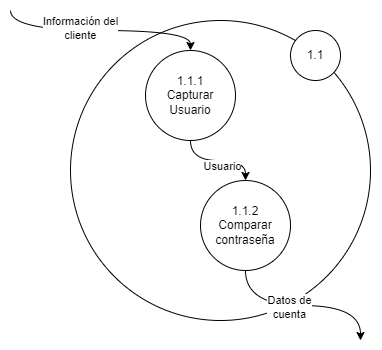

The diagram above was exported from draw.io. Its source (the exported page's mxGraphModel, read from the mxfile embedded in the PNG):
<mxGraphModel dx="1884" dy="1116" grid="1" gridSize="10" guides="1" tooltips="1" connect="1" arrows="1" fold="1" page="1" pageScale="1" pageWidth="827" pageHeight="1169" math="0" shadow="0">
  <root>
    <mxCell id="0" />
    <mxCell id="1" parent="0" />
    <mxCell id="2" value="" style="ellipse;whiteSpace=wrap;html=1;aspect=fixed;" vertex="1" parent="1">
      <mxGeometry x="280" y="20" width="300" height="300" as="geometry" />
    </mxCell>
    <mxCell id="3" value="1.1" style="ellipse;whiteSpace=wrap;html=1;aspect=fixed;" vertex="1" parent="1">
      <mxGeometry x="500" y="30" width="50" height="50" as="geometry" />
    </mxCell>
    <mxCell id="4" style="edgeStyle=orthogonalEdgeStyle;rounded=0;orthogonalLoop=1;jettySize=auto;html=1;exitX=0.5;exitY=1;exitDx=0;exitDy=0;entryX=0.5;entryY=0;entryDx=0;entryDy=0;curved=1;" edge="1" source="8" target="11" parent="1">
      <mxGeometry relative="1" as="geometry" />
    </mxCell>
    <mxCell id="5" value="Usuario" style="edgeLabel;html=1;align=center;verticalAlign=middle;resizable=0;points=[];" vertex="1" connectable="0" parent="4">
      <mxGeometry x="-0.048" y="1" relative="1" as="geometry">
        <mxPoint x="6" y="6" as="offset" />
      </mxGeometry>
    </mxCell>
    <mxCell id="6" style="edgeStyle=orthogonalEdgeStyle;rounded=0;orthogonalLoop=1;jettySize=auto;html=1;exitX=0.5;exitY=0;exitDx=0;exitDy=0;curved=1;startArrow=classic;startFill=1;endArrow=none;endFill=0;" edge="1" source="8" parent="1">
      <mxGeometry relative="1" as="geometry">
        <mxPoint x="220" y="10" as="targetPoint" />
      </mxGeometry>
    </mxCell>
    <mxCell id="7" value="Información del&lt;br style=&quot;border-color: var(--border-color);&quot;&gt;cliente" style="edgeLabel;html=1;align=center;verticalAlign=middle;resizable=0;points=[];" vertex="1" connectable="0" parent="6">
      <mxGeometry x="0.1917" y="-3" relative="1" as="geometry">
        <mxPoint as="offset" />
      </mxGeometry>
    </mxCell>
    <mxCell id="8" value="1.1.1&lt;br&gt;Capturar Usuario" style="ellipse;whiteSpace=wrap;html=1;aspect=fixed;" vertex="1" parent="1">
      <mxGeometry x="355" y="50" width="90" height="90" as="geometry" />
    </mxCell>
    <mxCell id="9" style="edgeStyle=orthogonalEdgeStyle;rounded=0;orthogonalLoop=1;jettySize=auto;html=1;exitX=0.5;exitY=1;exitDx=0;exitDy=0;curved=1;" edge="1" source="11" parent="1">
      <mxGeometry relative="1" as="geometry">
        <mxPoint x="570" y="340" as="targetPoint" />
      </mxGeometry>
    </mxCell>
    <mxCell id="10" value="Datos de&lt;br&gt;cuenta" style="edgeLabel;html=1;align=center;verticalAlign=middle;resizable=0;points=[];" vertex="1" connectable="0" parent="9">
      <mxGeometry x="-0.1639" y="-1" relative="1" as="geometry">
        <mxPoint as="offset" />
      </mxGeometry>
    </mxCell>
    <mxCell id="11" value="1.1.2&lt;br&gt;Comparar contraseña" style="ellipse;whiteSpace=wrap;html=1;aspect=fixed;" vertex="1" parent="1">
      <mxGeometry x="410" y="180" width="90" height="90" as="geometry" />
    </mxCell>
  </root>
</mxGraphModel>